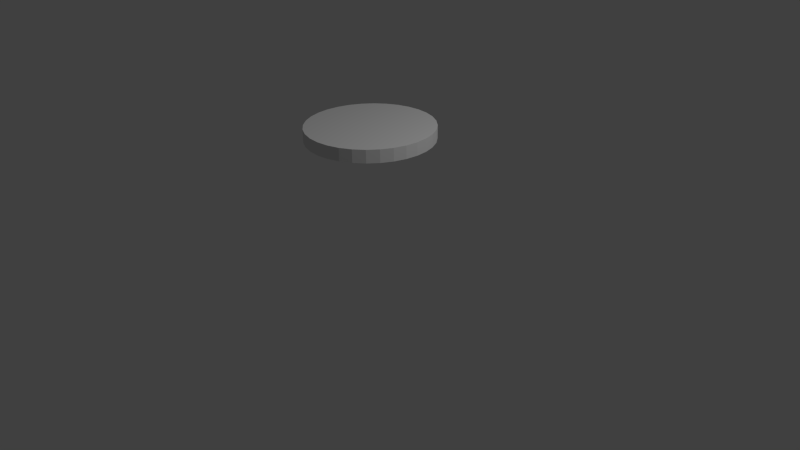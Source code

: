 # Source: turretbase.blend  (saved by Blender 2.62.0; exported with 4.5.12 LTS)
import bpy
from mathutils import Matrix  # noqa: F401  (used for matrix-valued properties, if any)

bpy.ops.wm.read_factory_settings(use_empty=True)
scene = bpy.context.scene
scene.name = 'Scene'

# ---- collections
col_collection_1 = bpy.data.collections.new('Collection 1'); scene.collection.children.link(col_collection_1)
col_collection_6 = bpy.data.collections.new('Collection 6'); scene.collection.children.link(col_collection_6)

# ---- materials (node trees are filled in below, after node groups)
mat_material_001 = bpy.data.materials.new('Material.001')
mat_material_001.alpha_threshold = 0.0
mat_material_001.use_transparent_shadow = False
mat_material_001.roughness = 0.5
mat_material_001.line_color = (0.0, 0.0, 0.0, 1.0)

# ---- material node trees

# ---- world
world_world = bpy.data.worlds.new('World'); scene.world = world_world
world_world.color = (0.05088, 0.05088, 0.05088)
world_world.use_sun_shadow = False
world_world.sun_shadow_jitter_overblur = 0.0
world_world.cycles.sampling_method = 'MANUAL'
world_world.cycles.sample_map_resolution = 256

# ---- cameras
cam_camera_002 = bpy.data.cameras.new('Camera.002')
cam_camera_002.clip_end = 100.0
cam_camera_002.lens = 35.0
cam_camera_002.sensor_width = 32.0
cam_camera_002.sensor_height = 18.0
cam_camera_002.dof.focus_distance = 0.0
cam_camera_002.dof.aperture_fstop = 128.0
cam_camera_001 = bpy.data.cameras.new('Camera.001')
cam_camera_001.clip_end = 100.0
cam_camera_001.lens = 35.0
cam_camera_001.sensor_width = 32.0
cam_camera_001.sensor_height = 18.0
cam_camera_001.dof.focus_distance = 0.0
cam_camera_001.dof.aperture_fstop = 128.0
cam_camera = bpy.data.cameras.new('Camera')
cam_camera.clip_end = 100.0
cam_camera.lens = 35.0
cam_camera.sensor_width = 32.0
cam_camera.sensor_height = 18.0
cam_camera.ortho_scale = 7.314
cam_camera.dof.focus_distance = 0.0
cam_camera.dof.aperture_fstop = 128.0

# ---- lights
light_lamp_002 = bpy.data.lights.new('Lamp.002', 'POINT')
light_lamp_002.transmission_factor = 0.0
light_lamp_002.cutoff_distance = 30.0
light_lamp_002.energy = 100.0
light_lamp_002.shadow_buffer_clip_start = 1.001
light_lamp_002.shadow_soft_size = 1.0
light_lamp_002.shadow_maximum_resolution = 0.006
light_lamp_002.use_absolute_resolution = True
light_lamp_002.cycles.use_multiple_importance_sampling = False
light_lamp_001 = bpy.data.lights.new('Lamp.001', 'POINT')
light_lamp_001.transmission_factor = 0.0
light_lamp_001.cutoff_distance = 30.0
light_lamp_001.energy = 100.0
light_lamp_001.shadow_buffer_clip_start = 1.001
light_lamp_001.shadow_soft_size = 1.0
light_lamp_001.shadow_maximum_resolution = 0.006
light_lamp_001.use_absolute_resolution = True
light_lamp_001.cycles.use_multiple_importance_sampling = False
light_lamp = bpy.data.lights.new('Lamp', 'POINT')
light_lamp.transmission_factor = 0.0
light_lamp.cutoff_distance = 30.0
light_lamp.energy = 100.0
light_lamp.shadow_buffer_clip_start = 1.001
light_lamp.shadow_soft_size = 1.0
light_lamp.shadow_maximum_resolution = 0.006
light_lamp.use_absolute_resolution = True
light_lamp.cycles.use_multiple_importance_sampling = False

# ---- meshes
me_cylinder = bpy.data.meshes.new('Cylinder')
me_cylinder.from_pydata([(0.0, 0.8086, -0.08209), (0.1577, 0.793, -0.08209), (0.3094, 0.747, -0.08209), (0.4492, 0.6723, -0.08209), (0.5717, 0.5717, -0.08209), (0.6723, 0.4492, -0.08209), (0.747, 0.3094, -0.08209), (0.793, 0.1577, -0.08209), (0.8086, 6.104e-08, -0.08209), (0.793, -0.1577, -0.08209), (0.747, -0.3094, -0.08209), (0.6723, -0.4492, -0.08209), (0.5717, -0.5717, -0.08209), (0.4492, -0.6723, -0.08209), (0.3094, -0.747, -0.08209), (0.1577, -0.793, -0.08209), (-2.635e-07, -0.8086, -0.08209), (-0.1577, -0.793, -0.08209), (-0.3094, -0.747, -0.08209), (-0.4492, -0.6723, -0.08209), (-0.5717, -0.5717, -0.08209), (-0.6723, -0.4492, -0.08209), (-0.747, -0.3094, -0.08209), (-0.793, -0.1577, -0.08209), (-0.8086, 7.807e-07, -0.08209), (-0.793, 0.1577, -0.08209), (-0.747, 0.3094, -0.08209), (-0.6723, 0.4492, -0.08209), (-0.5717, 0.5717, -0.08209), (-0.4492, 0.6723, -0.08209), (-0.3094, 0.747, -0.08209), (-0.1577, 0.793, -0.08209), (1.298e-06, 0.8086, 0.08209), (0.1577, 0.793, 0.08209), (0.3094, 0.747, 0.08209), (0.4492, 0.6723, 0.08209), (0.5717, 0.5717, 0.08209), (0.6723, 0.4492, 0.08209), (0.747, 0.3094, 0.08209), (0.793, 0.1577, 0.08209), (0.8086, -1.815e-06, 0.08209), (0.793, -0.1577, 0.08209), (0.747, -0.3094, 0.08209), (0.6723, -0.4492, 0.08209), (0.5717, -0.5717, 0.08209), (0.4492, -0.6723, 0.08209), (0.3094, -0.747, 0.08209), (0.1577, -0.793, 0.08209), (7.518e-07, -0.8086, 0.08209), (-0.1577, -0.793, 0.08209), (-0.3094, -0.747, 0.08209), (-0.4492, -0.6723, 0.08209), (-0.5717, -0.5717, 0.08209), (-0.6723, -0.4492, 0.08209), (-0.747, -0.3094, 0.08209), (-0.793, -0.1577, 0.08209), (-0.8086, -3.319e-06, 0.08209), (-0.793, 0.1577, 0.08209), (-0.747, 0.3094, 0.08209), (-0.6723, 0.4492, 0.08209), (-0.5717, 0.5717, 0.08209), (-0.4492, 0.6723, 0.08209), (-0.3094, 0.747, 0.08209), (-0.1577, 0.793, 0.08209), (0.0, 0.0, -0.08209), (0.0, 0.0, 0.08209)], [], [(64, 0, 1), (65, 33, 32), (64, 1, 2), (65, 34, 33), (64, 2, 3), (65, 35, 34), (64, 3, 4), (65, 36, 35), (64, 4, 5), (65, 37, 36), (64, 5, 6), (65, 38, 37), (64, 6, 7), (65, 39, 38), (64, 7, 8), (65, 40, 39), (64, 8, 9), (65, 41, 40), (64, 9, 10), (65, 42, 41), (64, 10, 11), (65, 43, 42), (64, 11, 12), (65, 44, 43), (64, 12, 13), (65, 45, 44), (64, 13, 14), (65, 46, 45), (64, 14, 15), (65, 47, 46), (64, 15, 16), (65, 48, 47), (64, 16, 17), (65, 49, 48), (64, 17, 18), (65, 50, 49), (64, 18, 19), (65, 51, 50), (64, 19, 20), (65, 52, 51), (64, 20, 21), (65, 53, 52), (64, 21, 22), (65, 54, 53), (64, 22, 23), (65, 55, 54), (64, 23, 24), (65, 56, 55), (64, 24, 25), (65, 57, 56), (64, 25, 26), (65, 58, 57), (64, 26, 27), (65, 59, 58), (64, 27, 28), (65, 60, 59), (64, 28, 29), (65, 61, 60), (64, 29, 30), (65, 62, 61), (64, 30, 31), (65, 63, 62), (31, 0, 64), (65, 32, 63), (0, 32, 33, 1), (1, 33, 34, 2), (2, 34, 35, 3), (3, 35, 36, 4), (4, 36, 37, 5), (5, 37, 38, 6), (6, 38, 39, 7), (7, 39, 40, 8), (8, 40, 41, 9), (9, 41, 42, 10), (10, 42, 43, 11), (11, 43, 44, 12), (12, 44, 45, 13), (13, 45, 46, 14), (14, 46, 47, 15), (15, 47, 48, 16), (16, 48, 49, 17), (17, 49, 50, 18), (18, 50, 51, 19), (19, 51, 52, 20), (20, 52, 53, 21), (21, 53, 54, 22), (22, 54, 55, 23), (23, 55, 56, 24), (24, 56, 57, 25), (25, 57, 58, 26), (26, 58, 59, 27), (27, 59, 60, 28), (28, 60, 61, 29), (29, 61, 62, 30), (30, 62, 63, 31), (32, 0, 31, 63)])
_uv = me_cylinder.uv_layers.new(name='UVMap')
_uv.uv.foreach_set('vector', [0.5, 0.5, 0.5, 1.0, 0.5975, 0.9904, 0.5, 0.5, 0.5975, 0.9904, 0.5, 1.0, 0.5, 0.5, 0.5975, 0.9904, 0.6913, 0.9619, 0.5, 0.5, 0.6913, 0.9619, 0.5975, 0.9904, 0.5, 0.5, 0.6913, 0.9619, 0.7778, 0.9157, 0.5, 0.5, 0.7778, 0.9157, 0.6913, 0.9619, 0.5, 0.5, 0.7778, 0.9157, 0.8536, 0.8536, 0.5, 0.5, 0.8536, 0.8536, 0.7778, 0.9157, 0.5, 0.5, 0.8536, 0.8536, 0.9157, 0.7778, 0.5, 0.5, 0.9157, 0.7778, 0.8536, 0.8536, 0.5, 0.5, 0.9157, 0.7778, 0.9619, 0.6913, 0.5, 0.5, 0.9619, 0.6913, 0.9157, 0.7778, 0.5, 0.5, 0.9619, 0.6913, 0.9904, 0.5975, 0.5, 0.5, 0.9904, 0.5975, 0.9619, 0.6913, 0.5, 0.5, 0.9904, 0.5975, 1.0, 0.5, 0.5, 0.5, 1.0, 0.5, 0.9904, 0.5975, 0.5, 0.5, 1.0, 0.5, 0.9904, 0.4025, 0.5, 0.5, 0.9904, 0.4025, 1.0, 0.5, 0.5, 0.5, 0.9904, 0.4025, 0.9619, 0.3087, 0.5, 0.5, 0.9619, 0.3087, 0.9904, 0.4025, 0.5, 0.5, 0.9619, 0.3087, 0.9157, 0.2222, 0.5, 0.5, 0.9157, 0.2222, 0.9619, 0.3087, 0.5, 0.5, 0.9157, 0.2222, 0.8536, 0.1464, 0.5, 0.5, 0.8536, 0.1464, 0.9157, 0.2222, 0.5, 0.5, 0.8536, 0.1464, 0.7778, 0.08427, 0.5, 0.5, 0.7778, 0.08427, 0.8536, 0.1464, 0.5, 0.5, 0.7778, 0.08427, 0.6913, 0.03806, 0.5, 0.5, 0.6913, 0.03806, 0.7778, 0.08427, 0.5, 0.5, 0.6913, 0.03806, 0.5975, 0.009607, 0.5, 0.5, 0.5975, 0.009607, 0.6913, 0.03806, 0.5, 0.5, 0.5975, 0.009607, 0.5, 0.0, 0.5, 0.5, 0.5, 0.0, 0.5975, 0.009607, 0.5, 0.5, 0.5, 0.0, 0.4025, 0.009607, 0.5, 0.5, 0.4025, 0.009607, 0.5, 0.0, 0.5, 0.5, 0.4025, 0.009607, 0.3087, 0.03806, 0.5, 0.5, 0.3087, 0.03806, 0.4025, 0.009607, 0.5, 0.5, 0.3087, 0.03806, 0.2222, 0.08427, 0.5, 0.5, 0.2222, 0.08426, 0.3087, 0.03806, 0.5, 0.5, 0.2222, 0.08427, 0.1464, 0.1464, 0.5, 0.5, 0.1464, 0.1464, 0.2222, 0.08426, 0.5, 0.5, 0.1464, 0.1464, 0.08427, 0.2222, 0.5, 0.5, 0.08427, 0.2222, 0.1464, 0.1464, 0.5, 0.5, 0.08427, 0.2222, 0.03806, 0.3087, 0.5, 0.5, 0.03806, 0.3087, 0.08427, 0.2222, 0.5, 0.5, 0.03806, 0.3087, 0.009607, 0.4025, 0.5, 0.5, 0.009608, 0.4025, 0.03806, 0.3087, 0.5, 0.5, 0.009607, 0.4025, 0.0, 0.5, 0.5, 0.5, 0.0, 0.5, 0.009608, 0.4025, 0.5, 0.5, 0.0, 0.5, 0.009608, 0.5975, 0.5, 0.5, 0.009607, 0.5975, 0.0, 0.5, 0.5, 0.5, 0.009608, 0.5975, 0.03806, 0.6913, 0.5, 0.5, 0.03806, 0.6913, 0.009607, 0.5975, 0.5, 0.5, 0.03806, 0.6913, 0.08427, 0.7778, 0.5, 0.5, 0.08426, 0.7778, 0.03806, 0.6913, 0.5, 0.5, 0.08427, 0.7778, 0.1464, 0.8536, 0.5, 0.5, 0.1464, 0.8536, 0.08426, 0.7778, 0.5, 0.5, 0.1464, 0.8536, 0.2222, 0.9157, 0.5, 0.5, 0.2222, 0.9157, 0.1464, 0.8536, 0.5, 0.5, 0.2222, 0.9157, 0.3087, 0.9619, 0.5, 0.5, 0.3087, 0.9619, 0.2222, 0.9157, 0.5, 0.5, 0.3087, 0.9619, 0.4025, 0.9904, 0.5, 0.5, 0.4025, 0.9904, 0.3087, 0.9619, 0.4025, 0.9904, 0.5, 1.0, 0.5, 0.5, 0.5, 0.5, 0.5, 1.0, 0.4025, 0.9904, 0.5, 1.0, 0.5, 1.0, 0.5975, 0.9904, 0.5975, 0.9904, 0.5975, 0.9904, 0.5975, 0.9904, 0.6913, 0.9619, 0.6913, 0.9619, 0.6913, 0.9619, 0.6913, 0.9619, 0.7778, 0.9157, 0.7778, 0.9157, 0.7778, 0.9157, 0.7778, 0.9157, 0.8536, 0.8536, 0.8536, 0.8536, 0.8536, 0.8536, 0.8536, 0.8536, 0.9157, 0.7778, 0.9157, 0.7778, 0.9157, 0.7778, 0.9157, 0.7778, 0.9619, 0.6913, 0.9619, 0.6913, 0.9619, 0.6913, 0.9619, 0.6913, 0.9904, 0.5975, 0.9904, 0.5975, 0.9904, 0.5975, 0.9904, 0.5975, 1.0, 0.5, 1.0, 0.5, 1.0, 0.5, 1.0, 0.5, 0.9904, 0.4025, 0.9904, 0.4025, 0.9904, 0.4025, 0.9904, 0.4025, 0.9619, 0.3087, 0.9619, 0.3087, 0.9619, 0.3087, 0.9619, 0.3087, 0.9157, 0.2222, 0.9157, 0.2222, 0.9157, 0.2222, 0.9157, 0.2222, 0.8536, 0.1464, 0.8536, 0.1464, 0.8536, 0.1464, 0.8536, 0.1464, 0.7778, 0.08427, 0.7778, 0.08427, 0.7778, 0.08427, 0.7778, 0.08427, 0.6913, 0.03806, 0.6913, 0.03806, 0.6913, 0.03806, 0.6913, 0.03806, 0.5975, 0.009607, 0.5975, 0.009607, 0.5975, 0.009607, 0.5975, 0.009607, 0.5, 0.0, 0.5, 0.0, 0.5, 0.0, 0.5, 0.0, 0.4025, 0.009607, 0.4025, 0.009607, 0.4025, 0.009607, 0.4025, 0.009607, 0.3087, 0.03806, 0.3087, 0.03806, 0.3087, 0.03806, 0.3087, 0.03806, 0.2222, 0.08426, 0.2222, 0.08427, 0.2222, 0.08427, 0.2222, 0.08426, 0.1464, 0.1464, 0.1464, 0.1464, 0.1464, 0.1464, 0.1464, 0.1464, 0.08427, 0.2222, 0.08427, 0.2222, 0.08427, 0.2222, 0.08427, 0.2222, 0.03806, 0.3087, 0.03806, 0.3087, 0.03806, 0.3087, 0.03806, 0.3087, 0.009608, 0.4025, 0.009607, 0.4025, 0.009607, 0.4025, 0.009608, 0.4025, 0.0, 0.5, 0.0, 0.5, 0.0, 0.5, 0.0, 0.5, 0.009607, 0.5975, 0.009608, 0.5975, 0.009608, 0.5975, 0.009607, 0.5975, 0.03806, 0.6913, 0.03806, 0.6913, 0.03806, 0.6913, 0.03806, 0.6913, 0.08426, 0.7778, 0.08427, 0.7778, 0.08427, 0.7778, 0.08426, 0.7778, 0.1464, 0.8536, 0.1464, 0.8536, 0.1464, 0.8536, 0.1464, 0.8536, 0.2222, 0.9157, 0.2222, 0.9157, 0.2222, 0.9157, 0.2222, 0.9157, 0.3087, 0.9619, 0.3087, 0.9619, 0.3087, 0.9619, 0.3087, 0.9619, 0.4025, 0.9904, 0.4025, 0.9904, 0.5, 1.0, 0.5, 1.0, 0.4025, 0.9904, 0.4025, 0.9904])
me_cylinder.materials.append(mat_material_001)
me_cylinder.use_remesh_preserve_volume = False
me_cylinder.use_remesh_preserve_attributes = False
me_cylinder.use_mirror_vertex_groups = False
me_cylinder.update()

# ---- objects
ob_camera_001 = bpy.data.objects.new('Camera.001', cam_camera_002)
ob_lamp_001 = bpy.data.objects.new('Lamp.001', light_lamp_002)
ob_lamp_001_1 = bpy.data.objects.new('Lamp_001', light_lamp_001)
ob_camera_001_1 = bpy.data.objects.new('Camera_001', cam_camera_001)
ob_lamp = bpy.data.objects.new('Lamp', light_lamp)
ob_camera = bpy.data.objects.new('Camera', cam_camera)
ob_cylinder = bpy.data.objects.new('Cylinder', me_cylinder)

# ---- transforms, parenting, visibility, modifiers, constraints
ob_camera_001.location = (7.481, -6.508, 5.344)
ob_camera_001.rotation_euler = (1.109, 0.01082, 0.8149)
ob_camera_001.scale = (1.0, 1.0, 1.0)
ob_camera_001.lineart.crease_threshold = 0.0
ob_lamp_001.location = (4.076, 1.005, 5.904)
ob_lamp_001.rotation_euler = (0.6503, 0.05522, 1.866)
ob_lamp_001.scale = (1.0, 1.0, 1.0)
ob_lamp_001.lineart.crease_threshold = 0.0
ob_lamp_001_1.location = (4.076, 1.005, 5.904)
ob_lamp_001_1.rotation_euler = (0.6503, 0.05522, 1.866)
ob_lamp_001_1.scale = (1.0, 1.0, 1.0)
ob_lamp_001_1.lineart.crease_threshold = 0.0
ob_camera_001_1.location = (7.481, -6.508, 5.344)
ob_camera_001_1.rotation_euler = (1.109, 0.01082, 0.8149)
ob_camera_001_1.scale = (1.0, 1.0, 1.0)
ob_camera_001_1.lineart.crease_threshold = 0.0
ob_lamp.location = (4.076, 1.005, 5.904)
ob_lamp.rotation_euler = (0.6503, 0.05522, 1.866)
ob_lamp.lock_rotations_4d = False
ob_lamp.empty_display_type = 'ARROWS'
ob_lamp.color = (0.0, 0.0, 0.0, 0.0)
ob_lamp.lineart.crease_threshold = 0.0
ob_camera.location = (7.481, -6.508, 5.344)
ob_camera.rotation_euler = (1.109, 0.01082, 0.8149)
ob_camera.lock_rotations_4d = False
ob_camera.empty_display_type = 'ARROWS'
ob_camera.color = (0.0, 0.0, 0.0, 0.0)
ob_camera.display_type = 'WIRE'
ob_camera.lineart.crease_threshold = 0.0
ob_cylinder.location = (0.0, 0.0, 1.672)
ob_cylinder.lineart.crease_threshold = 0.0

# ---- collection membership
col_collection_1.objects.link(ob_camera_001)
col_collection_1.objects.link(ob_lamp_001)
col_collection_1.objects.link(ob_lamp_001_1)
col_collection_1.objects.link(ob_camera_001_1)
col_collection_1.objects.link(ob_lamp)
col_collection_1.objects.link(ob_camera)
col_collection_6.objects.link(ob_camera_001)
col_collection_6.objects.link(ob_lamp_001)
col_collection_6.objects.link(ob_lamp_001_1)
col_collection_6.objects.link(ob_camera_001_1)
col_collection_6.objects.link(ob_cylinder)

# ---- scene / render settings (as saved in the file)
scene.camera = ob_camera
scene.frame_start = 1; scene.frame_end = 250; scene.frame_set(1)
scene.render.engine = 'BLENDER_EEVEE_NEXT'
scene.render.image_settings.color_mode = 'RGB'
scene.render.image_settings.compression = 90
scene.render.resolution_percentage = 50
scene.render.dither_intensity = 0.0
scene.render.bake_margin = 2
scene.render.bake_bias = 0.0
scene.cycles.use_denoising = False
scene.cycles.samples = 10
scene.cycles.sampling_pattern = 'TABULATED_SOBOL'
scene.cycles.light_sampling_threshold = 0.0
scene.cycles.use_adaptive_sampling = False
scene.cycles.use_light_tree = False
scene.cycles.blur_glossy = 0.0
scene.cycles.volume_bounces = 1
scene.cycles.pixel_filter_type = 'GAUSSIAN'
scene.cycles.sample_clamp_indirect = 0.0
scene.view_settings.view_transform = 'Standard'
bpy.context.view_layer.update()
